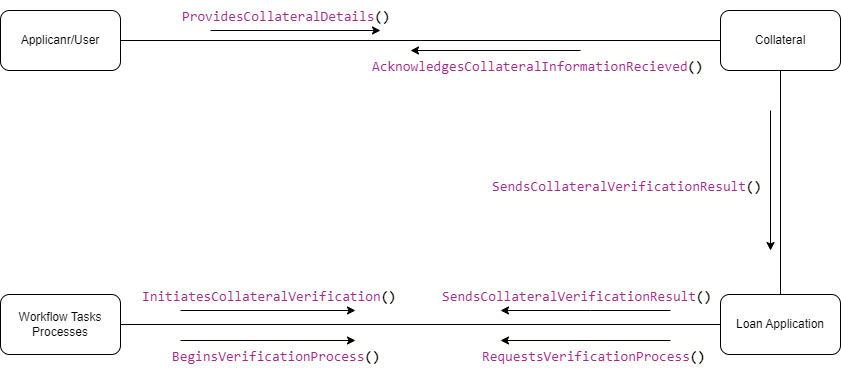

The diagram above was exported from draw.io. Its source (the exported page's mxGraphModel, read from the mxfile embedded in the PNG):
<mxGraphModel dx="1032" dy="539" grid="1" gridSize="10" guides="1" tooltips="1" connect="1" arrows="1" fold="1" page="1" pageScale="1" pageWidth="1169" pageHeight="827" math="0" shadow="0">
  <root>
    <mxCell id="0" />
    <mxCell id="1" parent="0" />
    <mxCell id="yyQ6d6iGr3NJv-tZZZlW-20" style="edgeStyle=orthogonalEdgeStyle;rounded=0;orthogonalLoop=1;jettySize=auto;html=1;exitX=0;exitY=0.5;exitDx=0;exitDy=0;entryX=1;entryY=0.5;entryDx=0;entryDy=0;endArrow=none;endFill=0;" edge="1" parent="1" source="yyQ6d6iGr3NJv-tZZZlW-1" target="yyQ6d6iGr3NJv-tZZZlW-19">
      <mxGeometry relative="1" as="geometry" />
    </mxCell>
    <mxCell id="yyQ6d6iGr3NJv-tZZZlW-1" value="Loan Application" style="rounded=1;whiteSpace=wrap;html=1;" vertex="1" parent="1">
      <mxGeometry x="1000" y="384" width="120" height="60" as="geometry" />
    </mxCell>
    <mxCell id="yyQ6d6iGr3NJv-tZZZlW-17" style="edgeStyle=orthogonalEdgeStyle;rounded=0;orthogonalLoop=1;jettySize=auto;html=1;exitX=1;exitY=0.5;exitDx=0;exitDy=0;entryX=0;entryY=0.5;entryDx=0;entryDy=0;endArrow=none;endFill=0;" edge="1" parent="1" source="yyQ6d6iGr3NJv-tZZZlW-2" target="yyQ6d6iGr3NJv-tZZZlW-3">
      <mxGeometry relative="1" as="geometry" />
    </mxCell>
    <mxCell id="yyQ6d6iGr3NJv-tZZZlW-2" value="Applicanr/User" style="rounded=1;whiteSpace=wrap;html=1;" vertex="1" parent="1">
      <mxGeometry x="280" y="100" width="120" height="60" as="geometry" />
    </mxCell>
    <mxCell id="yyQ6d6iGr3NJv-tZZZlW-18" style="edgeStyle=orthogonalEdgeStyle;rounded=0;orthogonalLoop=1;jettySize=auto;html=1;exitX=0.5;exitY=1;exitDx=0;exitDy=0;entryX=0.5;entryY=0;entryDx=0;entryDy=0;endArrow=none;endFill=0;" edge="1" parent="1" source="yyQ6d6iGr3NJv-tZZZlW-3" target="yyQ6d6iGr3NJv-tZZZlW-1">
      <mxGeometry relative="1" as="geometry" />
    </mxCell>
    <mxCell id="yyQ6d6iGr3NJv-tZZZlW-3" value="Collateral" style="rounded=1;whiteSpace=wrap;html=1;" vertex="1" parent="1">
      <mxGeometry x="1000" y="100" width="120" height="60" as="geometry" />
    </mxCell>
    <mxCell id="yyQ6d6iGr3NJv-tZZZlW-6" value="&lt;div style=&quot;color: rgb(0, 0, 0); background-color: rgb(255, 255, 254); font-family: Consolas, &amp;quot;Courier New&amp;quot;, monospace; font-weight: normal; font-size: 14px; line-height: 19px;&quot;&gt;&lt;div&gt;&lt;span style=&quot;color: #a22889;&quot;&gt;ProvidesCollateralDetails&lt;/span&gt;&lt;span style=&quot;color: #000000;font-weight: bold;&quot;&gt;()&lt;/span&gt;&lt;/div&gt;&lt;/div&gt;" style="text;whiteSpace=wrap;html=1;" vertex="1" parent="1">
      <mxGeometry x="460" y="90" width="240" height="40" as="geometry" />
    </mxCell>
    <mxCell id="yyQ6d6iGr3NJv-tZZZlW-7" value="" style="endArrow=classic;html=1;rounded=0;sourcePerimeterSpacing=0;startSize=6;" edge="1" parent="1">
      <mxGeometry width="50" height="50" relative="1" as="geometry">
        <mxPoint x="490" y="120" as="sourcePoint" />
        <mxPoint x="660" y="120" as="targetPoint" />
      </mxGeometry>
    </mxCell>
    <mxCell id="yyQ6d6iGr3NJv-tZZZlW-12" value="" style="endArrow=classic;html=1;rounded=0;" edge="1" parent="1">
      <mxGeometry width="50" height="50" relative="1" as="geometry">
        <mxPoint x="460" y="400" as="sourcePoint" />
        <mxPoint x="635" y="400" as="targetPoint" />
      </mxGeometry>
    </mxCell>
    <mxCell id="yyQ6d6iGr3NJv-tZZZlW-14" value="" style="endArrow=none;html=1;rounded=0;sourcePerimeterSpacing=0;startSize=6;endFill=0;startArrow=classic;startFill=1;" edge="1" parent="1">
      <mxGeometry width="50" height="50" relative="1" as="geometry">
        <mxPoint x="1050" y="340" as="sourcePoint" />
        <mxPoint x="1050" y="200" as="targetPoint" />
      </mxGeometry>
    </mxCell>
    <mxCell id="yyQ6d6iGr3NJv-tZZZlW-19" value="Workflow Tasks Processes" style="rounded=1;whiteSpace=wrap;html=1;" vertex="1" parent="1">
      <mxGeometry x="280" y="384" width="120" height="60" as="geometry" />
    </mxCell>
    <mxCell id="yyQ6d6iGr3NJv-tZZZlW-22" value="" style="endArrow=none;html=1;rounded=0;sourcePerimeterSpacing=0;startSize=6;endFill=0;startArrow=classic;startFill=1;" edge="1" parent="1">
      <mxGeometry width="50" height="50" relative="1" as="geometry">
        <mxPoint x="690" y="140" as="sourcePoint" />
        <mxPoint x="860" y="140" as="targetPoint" />
      </mxGeometry>
    </mxCell>
    <mxCell id="yyQ6d6iGr3NJv-tZZZlW-23" value="&lt;div style=&quot;color: rgb(0, 0, 0); background-color: rgb(255, 255, 254); font-family: Consolas, &amp;quot;Courier New&amp;quot;, monospace; font-weight: normal; font-size: 14px; line-height: 19px;&quot;&gt;&lt;div&gt;&lt;span style=&quot;color: #a22889;&quot;&gt;AcknowledgesCollateralInformationRecieved&lt;/span&gt;&lt;span style=&quot;color: #000000;font-weight: bold;&quot;&gt;()&lt;/span&gt;&lt;/div&gt;&lt;/div&gt;" style="text;whiteSpace=wrap;html=1;" vertex="1" parent="1">
      <mxGeometry x="650" y="140" width="330" height="20" as="geometry" />
    </mxCell>
    <mxCell id="yyQ6d6iGr3NJv-tZZZlW-26" value="&lt;div style=&quot;color: rgb(0, 0, 0); background-color: rgb(255, 255, 254); font-family: Consolas, &amp;quot;Courier New&amp;quot;, monospace; font-weight: normal; font-size: 14px; line-height: 19px;&quot;&gt;&lt;div&gt;&lt;span style=&quot;color: #a22889;&quot;&gt;SendsCollateralVerificationResult&lt;/span&gt;&lt;span style=&quot;color: #000000;font-weight: bold;&quot;&gt;()&lt;/span&gt;&lt;/div&gt;&lt;/div&gt;" style="text;whiteSpace=wrap;html=1;" vertex="1" parent="1">
      <mxGeometry x="770" y="260" width="240" height="40" as="geometry" />
    </mxCell>
    <mxCell id="yyQ6d6iGr3NJv-tZZZlW-27" value="" style="endArrow=classic;html=1;rounded=0;" edge="1" parent="1">
      <mxGeometry width="50" height="50" relative="1" as="geometry">
        <mxPoint x="460" y="430" as="sourcePoint" />
        <mxPoint x="635" y="430" as="targetPoint" />
      </mxGeometry>
    </mxCell>
    <mxCell id="yyQ6d6iGr3NJv-tZZZlW-28" value="&lt;div style=&quot;color: rgb(0, 0, 0); background-color: rgb(255, 255, 254); font-family: Consolas, &amp;quot;Courier New&amp;quot;, monospace; font-weight: normal; font-size: 14px; line-height: 19px;&quot;&gt;&lt;div&gt;&lt;span style=&quot;color: #a22889;&quot;&gt;InitiatesCollateralVerification&lt;/span&gt;&lt;span style=&quot;color: #000000;font-weight: bold;&quot;&gt;()&lt;/span&gt;&lt;/div&gt;&lt;/div&gt;" style="text;whiteSpace=wrap;html=1;" vertex="1" parent="1">
      <mxGeometry x="420" y="370" width="240" height="40" as="geometry" />
    </mxCell>
    <mxCell id="yyQ6d6iGr3NJv-tZZZlW-29" value="&lt;div style=&quot;color: rgb(0, 0, 0); background-color: rgb(255, 255, 254); font-family: Consolas, &amp;quot;Courier New&amp;quot;, monospace; font-weight: normal; font-size: 14px; line-height: 19px;&quot;&gt;&lt;div&gt;&lt;span style=&quot;color: #a22889;&quot;&gt;BeginsVerificationProcess&lt;/span&gt;&lt;span style=&quot;color: #000000;font-weight: bold;&quot;&gt;()&lt;/span&gt;&lt;/div&gt;&lt;/div&gt;" style="text;whiteSpace=wrap;html=1;" vertex="1" parent="1">
      <mxGeometry x="450" y="430" width="240" height="40" as="geometry" />
    </mxCell>
    <mxCell id="yyQ6d6iGr3NJv-tZZZlW-32" value="" style="endArrow=none;html=1;rounded=0;sourcePerimeterSpacing=0;startSize=6;endFill=0;startArrow=classic;startFill=1;" edge="1" parent="1">
      <mxGeometry width="50" height="50" relative="1" as="geometry">
        <mxPoint x="780" y="430" as="sourcePoint" />
        <mxPoint x="950" y="430" as="targetPoint" />
      </mxGeometry>
    </mxCell>
    <mxCell id="yyQ6d6iGr3NJv-tZZZlW-33" value="" style="endArrow=none;html=1;rounded=0;sourcePerimeterSpacing=0;startSize=6;endFill=0;startArrow=classic;startFill=1;" edge="1" parent="1">
      <mxGeometry width="50" height="50" relative="1" as="geometry">
        <mxPoint x="780" y="400" as="sourcePoint" />
        <mxPoint x="950" y="400" as="targetPoint" />
        <Array as="points">
          <mxPoint x="870" y="400" />
        </Array>
      </mxGeometry>
    </mxCell>
    <mxCell id="yyQ6d6iGr3NJv-tZZZlW-34" value="&lt;div style=&quot;color: rgb(0, 0, 0); background-color: rgb(255, 255, 254); font-family: Consolas, &amp;quot;Courier New&amp;quot;, monospace; font-weight: normal; font-size: 14px; line-height: 19px;&quot;&gt;&lt;div&gt;&lt;span style=&quot;color: #a22889;&quot;&gt;RequestsVerificationProcess&lt;/span&gt;&lt;span style=&quot;color: #000000;font-weight: bold;&quot;&gt;()&lt;/span&gt;&lt;/div&gt;&lt;/div&gt;" style="text;whiteSpace=wrap;html=1;" vertex="1" parent="1">
      <mxGeometry x="760" y="430" width="240" height="40" as="geometry" />
    </mxCell>
    <mxCell id="yyQ6d6iGr3NJv-tZZZlW-36" value="&lt;div style=&quot;color: rgb(0, 0, 0); background-color: rgb(255, 255, 254); font-family: Consolas, &amp;quot;Courier New&amp;quot;, monospace; font-weight: normal; font-size: 14px; line-height: 19px;&quot;&gt;&lt;div&gt;&lt;span style=&quot;color: #a22889;&quot;&gt;SendsCollateralVerificationResult&lt;/span&gt;&lt;span style=&quot;color: #000000;font-weight: bold;&quot;&gt;()&lt;/span&gt;&lt;/div&gt;&lt;/div&gt;" style="text;whiteSpace=wrap;html=1;" vertex="1" parent="1">
      <mxGeometry x="720" y="370" width="240" height="40" as="geometry" />
    </mxCell>
  </root>
</mxGraphModel>